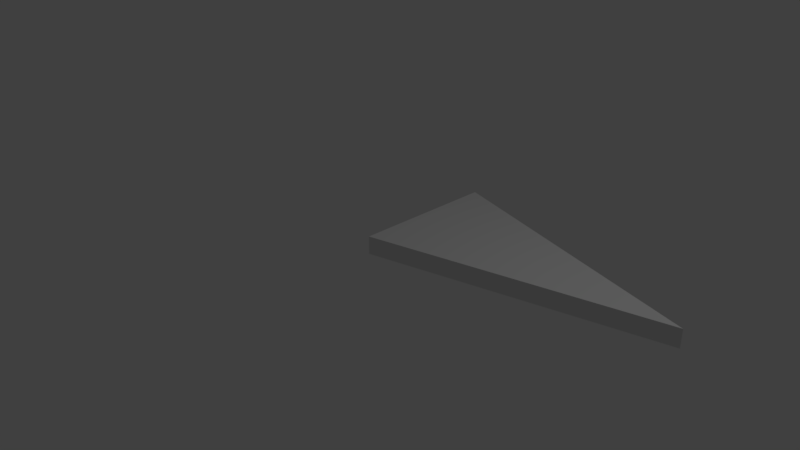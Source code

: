 # Source: SM_Isosceless_Triangle_2x4x4x0.25.blend  (saved by Blender 2.78.0; exported with 4.5.12 LTS)
import bpy
from mathutils import Matrix  # noqa: F401  (used for matrix-valued properties, if any)

bpy.ops.wm.read_factory_settings(use_empty=True)
scene = bpy.context.scene
scene.name = 'Scene'

# ---- collections
col_collection_1 = bpy.data.collections.new('Collection 1'); scene.collection.children.link(col_collection_1)

# ---- world
world_world = bpy.data.worlds.new('World'); scene.world = world_world
world_world.color = (0.05088, 0.05088, 0.05088)
world_world.use_sun_shadow = False
world_world.sun_shadow_jitter_overblur = 0.0
world_world.cycles.sampling_method = 'MANUAL'

# ---- cameras
cam_camera = bpy.data.cameras.new('Camera')
cam_camera.clip_end = 100.0
cam_camera.lens = 35.0
cam_camera.sensor_width = 32.0
cam_camera.sensor_height = 18.0
cam_camera.ortho_scale = 7.314
cam_camera.dof.focus_distance = 0.0
cam_camera.dof.aperture_fstop = 128.0

# ---- lights
light_lamp = bpy.data.lights.new('Lamp', 'POINT')
light_lamp.transmission_factor = 0.0
light_lamp.cutoff_distance = 30.0
light_lamp.energy = 100.0
light_lamp.shadow_buffer_clip_start = 1.001
light_lamp.shadow_soft_size = 0.1
light_lamp.shadow_maximum_resolution = 0.006
light_lamp.use_absolute_resolution = True

# ---- meshes
me_vert = bpy.data.meshes.new('Vert')
me_vert.from_pydata([(0.0, 0.0, 0.0), (0.0, 2.0, 0.0), (0.0, 1.0, 0.0), (3.873, 1.0, 0.0), (0.0, 1.0, 0.25), (0.0, 2.0, 0.25), (0.0, 0.0, 0.25), (3.873, 1.0, 0.25)], [], [(2, 1, 3, 0), (4, 6, 7, 5), (0, 3, 7, 6), (1, 2, 4, 5), (3, 1, 5, 7), (2, 0, 6, 4)])
me_vert.use_remesh_preserve_volume = False
me_vert.use_remesh_preserve_attributes = False
me_vert.use_mirror_vertex_groups = False
me_vert.update()

# ---- objects
ob_sm_isosceless_triangle_2x4x4x0_25 = bpy.data.objects.new('SM Isosceless Triangle 2x4x4x0.25', me_vert)
ob_lamp = bpy.data.objects.new('Lamp', light_lamp)
ob_camera = bpy.data.objects.new('Camera', cam_camera)

# ---- transforms, parenting, visibility, modifiers, constraints
ob_sm_isosceless_triangle_2x4x4x0_25.location = (0.0, 0.0, 0.0)
ob_sm_isosceless_triangle_2x4x4x0_25.lineart.crease_threshold = 0.0
ob_lamp.location = (4.076, 1.005, 5.904)
ob_lamp.rotation_euler = (0.6503, 0.05522, 1.866)
ob_lamp.lock_rotations_4d = False
ob_lamp.empty_display_type = 'ARROWS'
ob_lamp.color = (0.0, 0.0, 0.0, 0.0)
ob_lamp.lineart.crease_threshold = 0.0
ob_camera.location = (7.481, -6.508, 5.344)
ob_camera.rotation_euler = (1.109, 0.0, 0.8149)
ob_camera.lock_rotations_4d = False
ob_camera.empty_display_type = 'ARROWS'
ob_camera.color = (0.0, 0.0, 0.0, 0.0)
ob_camera.display_type = 'WIRE'
ob_camera.lineart.crease_threshold = 0.0

# ---- collection membership
col_collection_1.objects.link(ob_sm_isosceless_triangle_2x4x4x0_25)
col_collection_1.objects.link(ob_lamp)
col_collection_1.objects.link(ob_camera)

# ---- scene / render settings (as saved in the file)
scene.camera = ob_camera
scene.frame_start = 1; scene.frame_end = 250; scene.frame_set(1)
scene.render.engine = 'BLENDER_EEVEE_NEXT'
scene.render.resolution_percentage = 50
scene.render.dither_intensity = 0.0
scene.cycles.use_denoising = False
scene.cycles.samples = 128
scene.cycles.sampling_pattern = 'TABULATED_SOBOL'
scene.cycles.light_sampling_threshold = 0.0
scene.cycles.use_adaptive_sampling = False
scene.cycles.use_light_tree = False
scene.cycles.blur_glossy = 0.0
scene.cycles.sample_clamp_indirect = 0.0
scene.view_settings.view_transform = 'Standard'
bpy.context.view_layer.update()
